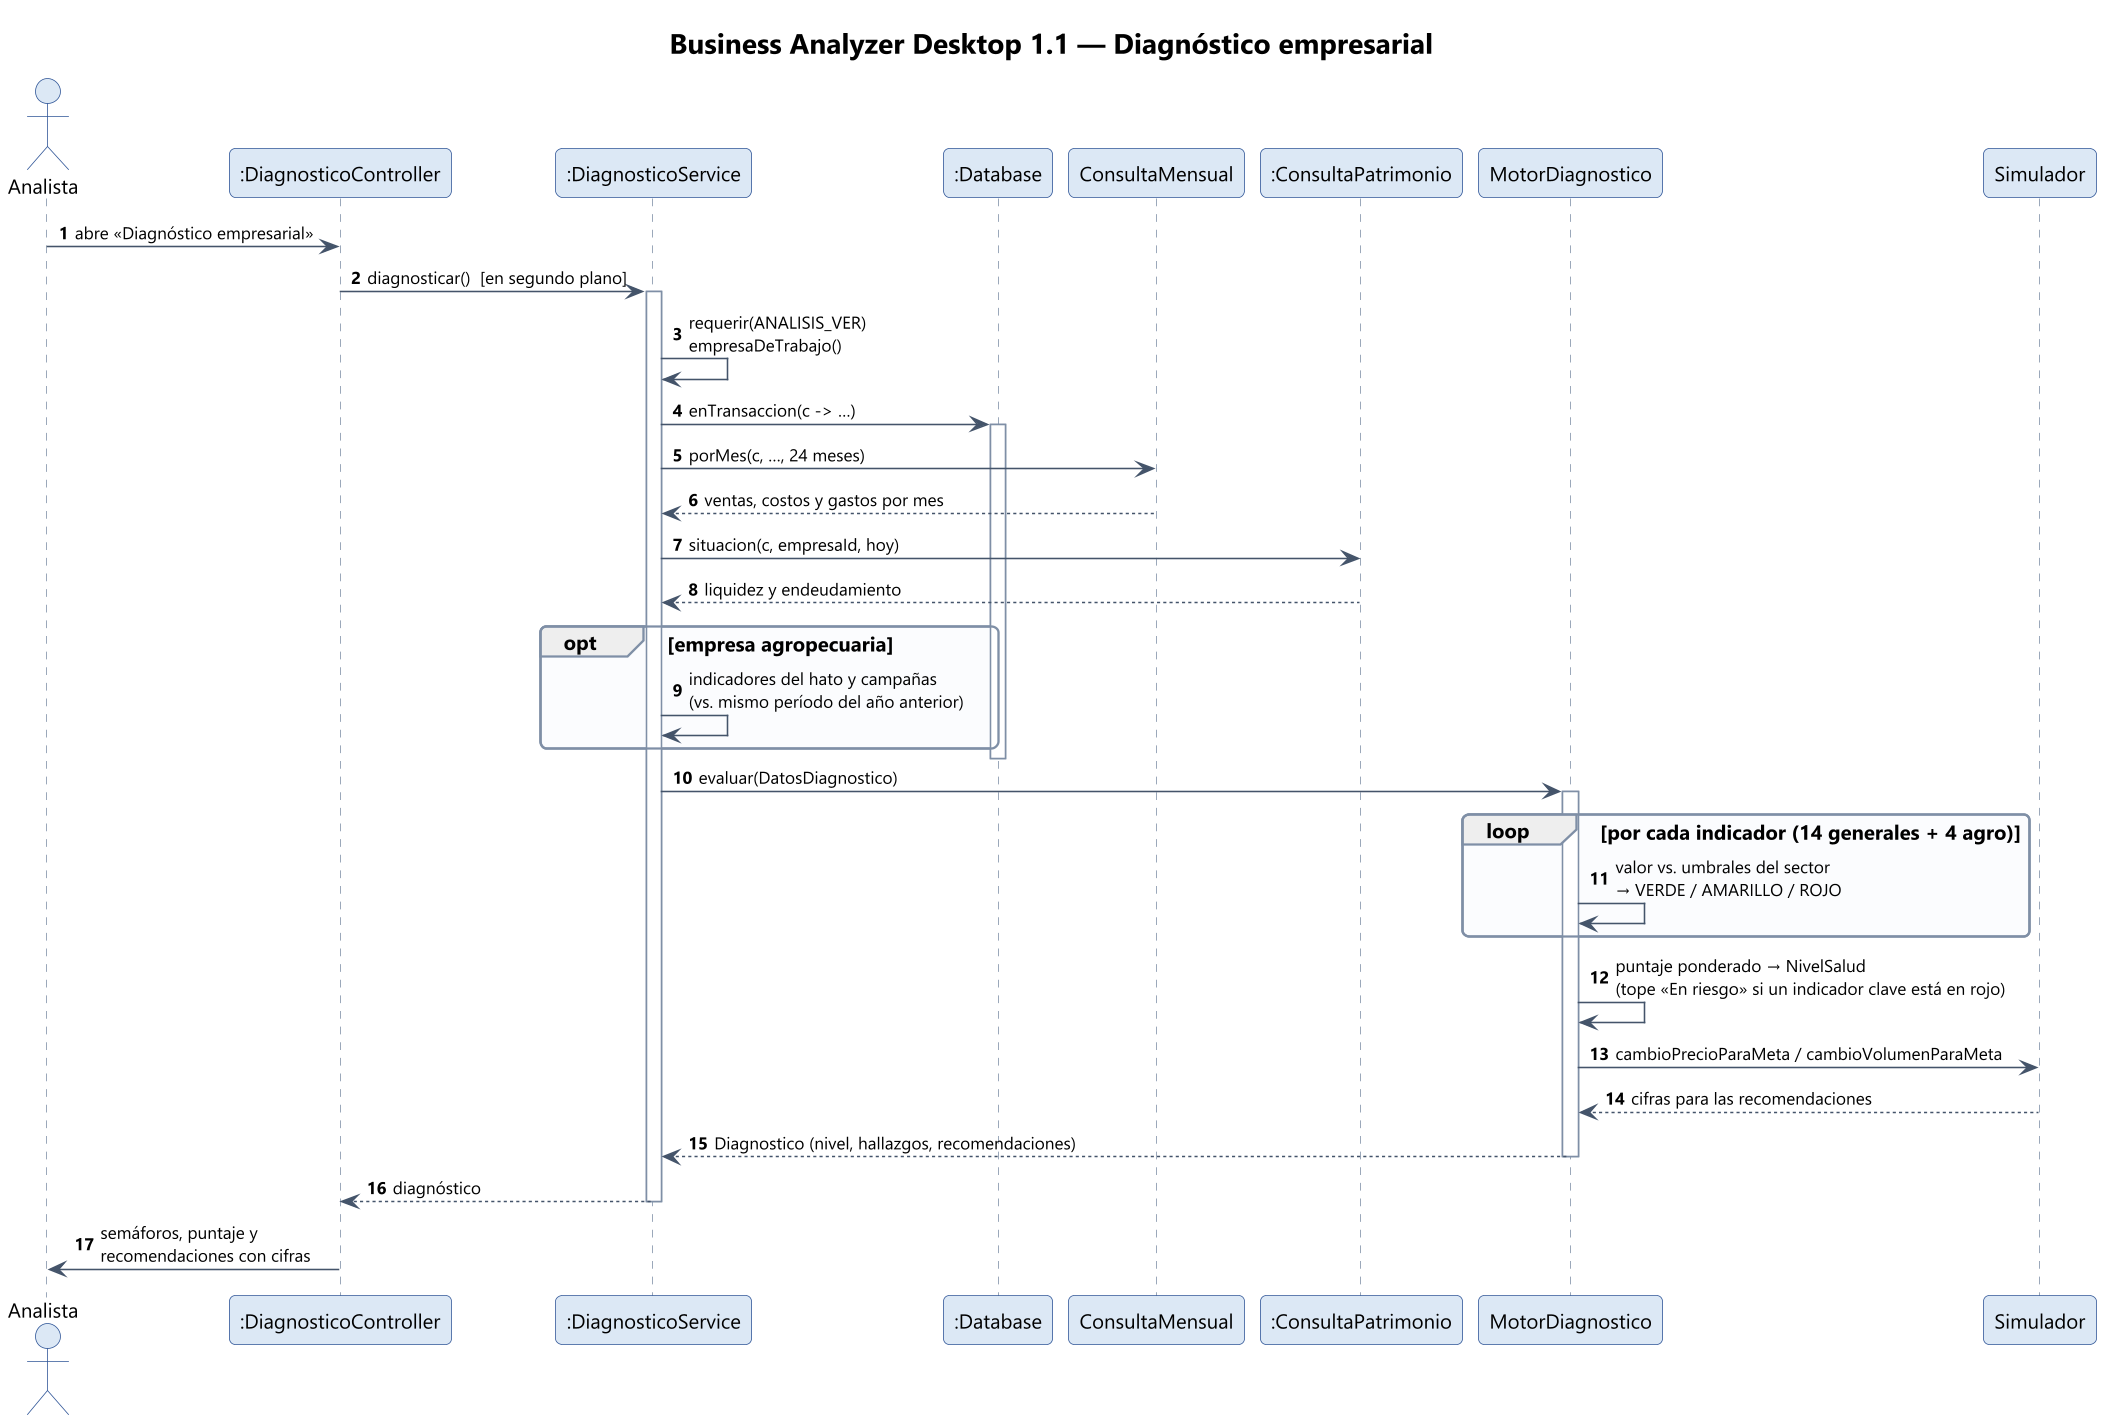

The diagram above was rendered by PlantUML. Its source (embedded in the PNG):
@startuml 06-secuencia-diagnostico
!include estilo.iuml
title Business Analyzer Desktop 1.1 — Diagnóstico empresarial
autonumber

actor Analista
participant ":DiagnosticoController" as CTRL
participant ":DiagnosticoService" as SRV
participant ":Database" as DB
participant "ConsultaMensual" as CM
participant ":ConsultaPatrimonio" as CP
participant "MotorDiagnostico" as MOTOR
participant "Simulador" as SIM

Analista -> CTRL : abre «Diagnóstico empresarial»
CTRL -> SRV : diagnosticar()  [en segundo plano]
activate SRV
SRV -> SRV : requerir(ANALISIS_VER)\nempresaDeTrabajo()
SRV -> DB : enTransaccion(c -> …)
activate DB
SRV -> CM : porMes(c, …, 24 meses)
CM --> SRV : ventas, costos y gastos por mes
SRV -> CP : situacion(c, empresaId, hoy)
CP --> SRV : liquidez y endeudamiento
opt empresa agropecuaria
  SRV -> SRV : indicadores del hato y campañas\n(vs. mismo período del año anterior)
end
deactivate DB
SRV -> MOTOR : evaluar(DatosDiagnostico)
activate MOTOR
loop por cada indicador (14 generales + 4 agro)
  MOTOR -> MOTOR : valor vs. umbrales del sector\n→ VERDE / AMARILLO / ROJO
end
MOTOR -> MOTOR : puntaje ponderado → NivelSalud\n(tope «En riesgo» si un indicador clave está en rojo)
MOTOR -> SIM : cambioPrecioParaMeta / cambioVolumenParaMeta
SIM --> MOTOR : cifras para las recomendaciones
MOTOR --> SRV : Diagnostico (nivel, hallazgos, recomendaciones)
deactivate MOTOR
SRV --> CTRL : diagnóstico
deactivate SRV
CTRL -> Analista : semáforos, puntaje y\nrecomendaciones con cifras
@enduml